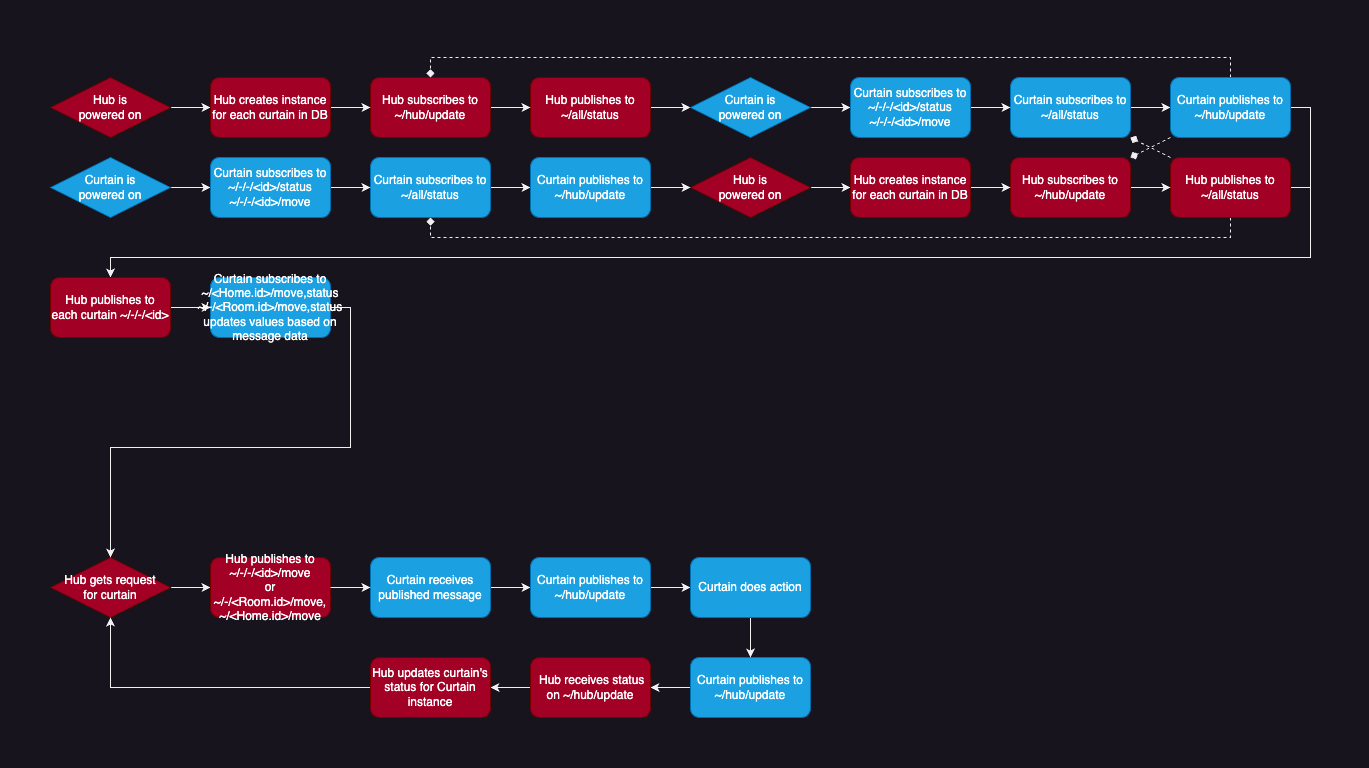

The diagram above was exported from draw.io. Its source (the exported page's mxGraphModel, read from the mxfile embedded in the PNG):
<mxGraphModel dx="954" dy="674" grid="1" gridSize="10" guides="1" tooltips="1" connect="1" arrows="1" fold="1" page="1" pageScale="1" pageWidth="1100" pageHeight="850" math="0" shadow="0">
  <root>
    <mxCell id="0" />
    <mxCell id="1" parent="0" />
    <mxCell id="33YIE1QMlLKucIsV87hc-16" style="edgeStyle=orthogonalEdgeStyle;rounded=0;orthogonalLoop=1;jettySize=auto;html=1;exitX=1;exitY=0.5;exitDx=0;exitDy=0;entryX=0;entryY=0.5;entryDx=0;entryDy=0;" parent="1" source="33YIE1QMlLKucIsV87hc-3" target="33YIE1QMlLKucIsV87hc-14" edge="1">
      <mxGeometry relative="1" as="geometry" />
    </mxCell>
    <mxCell id="33YIE1QMlLKucIsV87hc-3" value="Hub publishes to&lt;br&gt;~/all/status" style="rounded=1;whiteSpace=wrap;html=1;fillColor=#a20025;strokeColor=#6F0000;fontColor=#ffffff;" parent="1" vertex="1">
      <mxGeometry x="490" y="50" width="120" height="60" as="geometry" />
    </mxCell>
    <mxCell id="33YIE1QMlLKucIsV87hc-54" style="edgeStyle=orthogonalEdgeStyle;rounded=0;orthogonalLoop=1;jettySize=auto;html=1;exitX=1;exitY=0.5;exitDx=0;exitDy=0;entryX=0;entryY=0.5;entryDx=0;entryDy=0;" parent="1" source="33YIE1QMlLKucIsV87hc-12" edge="1">
      <mxGeometry relative="1" as="geometry">
        <mxPoint x="170" y="560" as="targetPoint" />
      </mxGeometry>
    </mxCell>
    <mxCell id="33YIE1QMlLKucIsV87hc-12" value="Hub gets request&lt;br&gt;for curtain" style="rhombus;whiteSpace=wrap;html=1;fillColor=#a20025;strokeColor=#6F0000;fontColor=#ffffff;" parent="1" vertex="1">
      <mxGeometry x="10" y="530" width="120" height="60" as="geometry" />
    </mxCell>
    <mxCell id="33YIE1QMlLKucIsV87hc-69" style="edgeStyle=orthogonalEdgeStyle;rounded=0;orthogonalLoop=1;jettySize=auto;html=1;exitX=1;exitY=0.5;exitDx=0;exitDy=0;entryX=0;entryY=0.5;entryDx=0;entryDy=0;" parent="1" source="33YIE1QMlLKucIsV87hc-13" target="33YIE1QMlLKucIsV87hc-68" edge="1">
      <mxGeometry relative="1" as="geometry" />
    </mxCell>
    <mxCell id="33YIE1QMlLKucIsV87hc-13" value="Hub is &lt;br&gt;powered on" style="rhombus;whiteSpace=wrap;html=1;fillColor=#a20025;strokeColor=#6F0000;fontColor=#ffffff;" parent="1" vertex="1">
      <mxGeometry x="10" y="50" width="120" height="60" as="geometry" />
    </mxCell>
    <mxCell id="33YIE1QMlLKucIsV87hc-103" style="edgeStyle=orthogonalEdgeStyle;rounded=0;orthogonalLoop=1;jettySize=auto;html=1;exitX=1;exitY=0.5;exitDx=0;exitDy=0;entryX=0;entryY=0.5;entryDx=0;entryDy=0;" parent="1" source="33YIE1QMlLKucIsV87hc-14" target="33YIE1QMlLKucIsV87hc-99" edge="1">
      <mxGeometry relative="1" as="geometry" />
    </mxCell>
    <mxCell id="33YIE1QMlLKucIsV87hc-14" value="Curtain is&lt;br&gt;powered on" style="rhombus;whiteSpace=wrap;html=1;fillColor=#1ba1e2;strokeColor=#006EAF;fontColor=#ffffff;" parent="1" vertex="1">
      <mxGeometry x="650" y="50" width="120" height="60" as="geometry" />
    </mxCell>
    <mxCell id="33YIE1QMlLKucIsV87hc-21" value="Hub publishes to ~/-/-/&amp;lt;id&amp;gt;/move&lt;br&gt;or ~/-/&amp;lt;Room.id&amp;gt;/move,&lt;br&gt;~/&amp;lt;Home.id&amp;gt;/move" style="rounded=1;whiteSpace=wrap;html=1;fillColor=#a20025;strokeColor=#6F0000;fontColor=#ffffff;" parent="1" vertex="1">
      <mxGeometry x="170" y="530" width="120" height="60" as="geometry" />
    </mxCell>
    <mxCell id="gHviJKv7-juGEyb5ie-W-2" style="edgeStyle=orthogonalEdgeStyle;rounded=0;orthogonalLoop=1;jettySize=auto;html=1;exitX=1;exitY=0.5;exitDx=0;exitDy=0;entryX=0;entryY=0.5;entryDx=0;entryDy=0;" parent="1" source="33YIE1QMlLKucIsV87hc-23" target="33YIE1QMlLKucIsV87hc-111" edge="1">
      <mxGeometry relative="1" as="geometry" />
    </mxCell>
    <mxCell id="33YIE1QMlLKucIsV87hc-23" value="Curtain receives published message" style="rounded=1;whiteSpace=wrap;html=1;fillColor=#1ba1e2;strokeColor=#006EAF;fontColor=#ffffff;" parent="1" vertex="1">
      <mxGeometry x="330" y="530" width="120" height="60" as="geometry" />
    </mxCell>
    <mxCell id="33YIE1QMlLKucIsV87hc-53" style="edgeStyle=orthogonalEdgeStyle;rounded=0;orthogonalLoop=1;jettySize=auto;html=1;exitX=1;exitY=0.5;exitDx=0;exitDy=0;entryX=0.5;entryY=0;entryDx=0;entryDy=0;" parent="1" source="33YIE1QMlLKucIsV87hc-77" target="pYTJIBWrfK2sdvSUUm1U-1" edge="1">
      <mxGeometry relative="1" as="geometry">
        <mxPoint x="1180" y="310" as="sourcePoint" />
        <Array as="points">
          <mxPoint x="1270" y="160" />
          <mxPoint x="1270" y="230" />
          <mxPoint x="70" y="230" />
        </Array>
        <mxPoint x="230" y="240" as="targetPoint" />
      </mxGeometry>
    </mxCell>
    <mxCell id="33YIE1QMlLKucIsV87hc-57" style="edgeStyle=orthogonalEdgeStyle;rounded=0;orthogonalLoop=1;jettySize=auto;html=1;exitX=1;exitY=0.5;exitDx=0;exitDy=0;entryX=0;entryY=0.5;entryDx=0;entryDy=0;" parent="1" target="33YIE1QMlLKucIsV87hc-23" edge="1">
      <mxGeometry relative="1" as="geometry">
        <mxPoint x="290" y="560" as="sourcePoint" />
      </mxGeometry>
    </mxCell>
    <mxCell id="gHviJKv7-juGEyb5ie-W-5" style="edgeStyle=orthogonalEdgeStyle;rounded=0;orthogonalLoop=1;jettySize=auto;html=1;exitX=0;exitY=0.5;exitDx=0;exitDy=0;entryX=1;entryY=0.5;entryDx=0;entryDy=0;" parent="1" source="33YIE1QMlLKucIsV87hc-47" target="33YIE1QMlLKucIsV87hc-48" edge="1">
      <mxGeometry relative="1" as="geometry" />
    </mxCell>
    <mxCell id="33YIE1QMlLKucIsV87hc-47" value="Curtain publishes to&lt;br&gt;~/hub/update" style="rounded=1;whiteSpace=wrap;html=1;fillColor=#1ba1e2;strokeColor=#006EAF;fontColor=#ffffff;" parent="1" vertex="1">
      <mxGeometry x="650" y="630" width="120" height="60" as="geometry" />
    </mxCell>
    <mxCell id="gHviJKv7-juGEyb5ie-W-6" style="edgeStyle=orthogonalEdgeStyle;rounded=0;orthogonalLoop=1;jettySize=auto;html=1;exitX=0;exitY=0.5;exitDx=0;exitDy=0;entryX=1;entryY=0.5;entryDx=0;entryDy=0;" parent="1" source="33YIE1QMlLKucIsV87hc-48" target="33YIE1QMlLKucIsV87hc-60" edge="1">
      <mxGeometry relative="1" as="geometry" />
    </mxCell>
    <mxCell id="33YIE1QMlLKucIsV87hc-48" value="&amp;nbsp;Hub receives status on ~/hub/update" style="rounded=1;whiteSpace=wrap;html=1;fillColor=#a20025;strokeColor=#6F0000;fontColor=#ffffff;" parent="1" vertex="1">
      <mxGeometry x="490" y="630" width="120" height="60" as="geometry" />
    </mxCell>
    <mxCell id="33YIE1QMlLKucIsV87hc-62" style="edgeStyle=orthogonalEdgeStyle;rounded=0;orthogonalLoop=1;jettySize=auto;html=1;exitX=0;exitY=0.5;exitDx=0;exitDy=0;entryX=0.5;entryY=1;entryDx=0;entryDy=0;" parent="1" source="33YIE1QMlLKucIsV87hc-60" target="33YIE1QMlLKucIsV87hc-12" edge="1">
      <mxGeometry relative="1" as="geometry" />
    </mxCell>
    <mxCell id="33YIE1QMlLKucIsV87hc-60" value="Hub updates curtain's status for Curtain instance" style="rounded=1;whiteSpace=wrap;html=1;fillColor=#a20025;strokeColor=#6F0000;fontColor=#ffffff;" parent="1" vertex="1">
      <mxGeometry x="330" y="630" width="120" height="60" as="geometry" />
    </mxCell>
    <mxCell id="33YIE1QMlLKucIsV87hc-71" style="edgeStyle=orthogonalEdgeStyle;rounded=0;orthogonalLoop=1;jettySize=auto;html=1;exitX=1;exitY=0.5;exitDx=0;exitDy=0;entryX=0;entryY=0.5;entryDx=0;entryDy=0;" parent="1" source="33YIE1QMlLKucIsV87hc-66" target="33YIE1QMlLKucIsV87hc-3" edge="1">
      <mxGeometry relative="1" as="geometry" />
    </mxCell>
    <mxCell id="33YIE1QMlLKucIsV87hc-66" value="Hub subscribes to ~/hub/update" style="rounded=1;whiteSpace=wrap;html=1;fillColor=#a20025;strokeColor=#6F0000;fontColor=#ffffff;" parent="1" vertex="1">
      <mxGeometry x="330" y="50" width="120" height="60" as="geometry" />
    </mxCell>
    <mxCell id="33YIE1QMlLKucIsV87hc-70" style="edgeStyle=orthogonalEdgeStyle;rounded=0;orthogonalLoop=1;jettySize=auto;html=1;exitX=1;exitY=0.5;exitDx=0;exitDy=0;" parent="1" source="33YIE1QMlLKucIsV87hc-68" target="33YIE1QMlLKucIsV87hc-66" edge="1">
      <mxGeometry relative="1" as="geometry" />
    </mxCell>
    <mxCell id="33YIE1QMlLKucIsV87hc-68" value="Hub creates instance for each curtain in DB" style="rounded=1;whiteSpace=wrap;html=1;fillColor=#a20025;strokeColor=#6F0000;fontColor=#ffffff;" parent="1" vertex="1">
      <mxGeometry x="170" y="50" width="120" height="60" as="geometry" />
    </mxCell>
    <mxCell id="33YIE1QMlLKucIsV87hc-105" style="edgeStyle=orthogonalEdgeStyle;rounded=0;orthogonalLoop=1;jettySize=auto;html=1;exitX=1;exitY=0.5;exitDx=0;exitDy=0;entryX=0;entryY=0.5;entryDx=0;entryDy=0;" parent="1" source="33YIE1QMlLKucIsV87hc-72" target="33YIE1QMlLKucIsV87hc-73" edge="1">
      <mxGeometry relative="1" as="geometry" />
    </mxCell>
    <mxCell id="33YIE1QMlLKucIsV87hc-72" value="Curtain subscribes to&lt;br&gt;~/all/status" style="rounded=1;whiteSpace=wrap;html=1;fillColor=#1ba1e2;strokeColor=#006EAF;fontColor=#ffffff;" parent="1" vertex="1">
      <mxGeometry x="970" y="50" width="120" height="60" as="geometry" />
    </mxCell>
    <mxCell id="33YIE1QMlLKucIsV87hc-110" style="edgeStyle=orthogonalEdgeStyle;rounded=0;orthogonalLoop=1;jettySize=auto;html=1;exitX=1;exitY=0.5;exitDx=0;exitDy=0;entryX=0.5;entryY=0;entryDx=0;entryDy=0;" parent="1" source="33YIE1QMlLKucIsV87hc-73" target="pYTJIBWrfK2sdvSUUm1U-1" edge="1">
      <mxGeometry relative="1" as="geometry">
        <Array as="points">
          <mxPoint x="1270" y="80" />
          <mxPoint x="1270" y="230" />
          <mxPoint x="70" y="230" />
        </Array>
        <mxPoint x="230" y="240" as="targetPoint" />
      </mxGeometry>
    </mxCell>
    <mxCell id="33YIE1QMlLKucIsV87hc-117" style="edgeStyle=orthogonalEdgeStyle;rounded=0;orthogonalLoop=1;jettySize=auto;html=1;exitX=0.5;exitY=0;exitDx=0;exitDy=0;entryX=0.5;entryY=0;entryDx=0;entryDy=0;dashed=1;endArrow=diamond;endFill=1;" parent="1" source="33YIE1QMlLKucIsV87hc-73" target="33YIE1QMlLKucIsV87hc-66" edge="1">
      <mxGeometry relative="1" as="geometry" />
    </mxCell>
    <mxCell id="33YIE1QMlLKucIsV87hc-120" style="rounded=0;orthogonalLoop=1;jettySize=auto;html=1;entryX=1;entryY=0;entryDx=0;entryDy=0;dashed=1;endArrow=diamond;endFill=1;" parent="1" target="33YIE1QMlLKucIsV87hc-83" edge="1">
      <mxGeometry relative="1" as="geometry">
        <mxPoint x="1130" y="110" as="sourcePoint" />
      </mxGeometry>
    </mxCell>
    <mxCell id="33YIE1QMlLKucIsV87hc-73" value="Curtain publishes to ~/hub/update" style="rounded=1;whiteSpace=wrap;html=1;fillColor=#1ba1e2;strokeColor=#006EAF;fontColor=#ffffff;" parent="1" vertex="1">
      <mxGeometry x="1130" y="50" width="120" height="60" as="geometry" />
    </mxCell>
    <mxCell id="33YIE1QMlLKucIsV87hc-118" style="edgeStyle=orthogonalEdgeStyle;rounded=0;orthogonalLoop=1;jettySize=auto;html=1;exitX=0.5;exitY=1;exitDx=0;exitDy=0;entryX=0.5;entryY=1;entryDx=0;entryDy=0;dashed=1;endArrow=diamond;endFill=1;" parent="1" source="33YIE1QMlLKucIsV87hc-77" target="33YIE1QMlLKucIsV87hc-87" edge="1">
      <mxGeometry relative="1" as="geometry" />
    </mxCell>
    <mxCell id="33YIE1QMlLKucIsV87hc-119" style="rounded=0;orthogonalLoop=1;jettySize=auto;html=1;exitX=0;exitY=0;exitDx=0;exitDy=0;entryX=1;entryY=1;entryDx=0;entryDy=0;dashed=1;startArrow=none;startFill=0;endArrow=diamond;endFill=1;" parent="1" source="33YIE1QMlLKucIsV87hc-77" target="33YIE1QMlLKucIsV87hc-72" edge="1">
      <mxGeometry relative="1" as="geometry" />
    </mxCell>
    <mxCell id="33YIE1QMlLKucIsV87hc-77" value="Hub publishes to&lt;br&gt;~/all/status" style="rounded=1;whiteSpace=wrap;html=1;fillColor=#a20025;strokeColor=#6F0000;fontColor=#ffffff;" parent="1" vertex="1">
      <mxGeometry x="1130" y="130" width="120" height="60" as="geometry" />
    </mxCell>
    <mxCell id="33YIE1QMlLKucIsV87hc-78" style="edgeStyle=orthogonalEdgeStyle;rounded=0;orthogonalLoop=1;jettySize=auto;html=1;exitX=1;exitY=0.5;exitDx=0;exitDy=0;entryX=0;entryY=0.5;entryDx=0;entryDy=0;" parent="1" source="33YIE1QMlLKucIsV87hc-79" target="33YIE1QMlLKucIsV87hc-85" edge="1">
      <mxGeometry relative="1" as="geometry" />
    </mxCell>
    <mxCell id="33YIE1QMlLKucIsV87hc-79" value="Hub is &lt;br&gt;powered on" style="rhombus;whiteSpace=wrap;html=1;fillColor=#a20025;strokeColor=#6F0000;fontColor=#ffffff;" parent="1" vertex="1">
      <mxGeometry x="650" y="130" width="120" height="60" as="geometry" />
    </mxCell>
    <mxCell id="33YIE1QMlLKucIsV87hc-106" style="edgeStyle=orthogonalEdgeStyle;rounded=0;orthogonalLoop=1;jettySize=auto;html=1;exitX=1;exitY=0.5;exitDx=0;exitDy=0;entryX=0;entryY=0.5;entryDx=0;entryDy=0;" parent="1" source="33YIE1QMlLKucIsV87hc-81" target="33YIE1QMlLKucIsV87hc-100" edge="1">
      <mxGeometry relative="1" as="geometry" />
    </mxCell>
    <mxCell id="33YIE1QMlLKucIsV87hc-81" value="Curtain is&lt;br&gt;powered on" style="rhombus;whiteSpace=wrap;html=1;fillColor=#1ba1e2;strokeColor=#006EAF;fontColor=#ffffff;" parent="1" vertex="1">
      <mxGeometry x="10" y="130" width="120" height="60" as="geometry" />
    </mxCell>
    <mxCell id="33YIE1QMlLKucIsV87hc-109" style="edgeStyle=orthogonalEdgeStyle;rounded=0;orthogonalLoop=1;jettySize=auto;html=1;exitX=1;exitY=0.5;exitDx=0;exitDy=0;entryX=0;entryY=0.5;entryDx=0;entryDy=0;" parent="1" source="33YIE1QMlLKucIsV87hc-83" target="33YIE1QMlLKucIsV87hc-77" edge="1">
      <mxGeometry relative="1" as="geometry" />
    </mxCell>
    <mxCell id="33YIE1QMlLKucIsV87hc-83" value="Hub subscribes to ~/hub/update" style="rounded=1;whiteSpace=wrap;html=1;fillColor=#a20025;strokeColor=#6F0000;fontColor=#ffffff;" parent="1" vertex="1">
      <mxGeometry x="970" y="130" width="120" height="60" as="geometry" />
    </mxCell>
    <mxCell id="33YIE1QMlLKucIsV87hc-84" style="edgeStyle=orthogonalEdgeStyle;rounded=0;orthogonalLoop=1;jettySize=auto;html=1;exitX=1;exitY=0.5;exitDx=0;exitDy=0;" parent="1" source="33YIE1QMlLKucIsV87hc-85" target="33YIE1QMlLKucIsV87hc-83" edge="1">
      <mxGeometry relative="1" as="geometry" />
    </mxCell>
    <mxCell id="33YIE1QMlLKucIsV87hc-85" value="Hub creates instance for each curtain in DB" style="rounded=1;whiteSpace=wrap;html=1;fillColor=#a20025;strokeColor=#6F0000;fontColor=#ffffff;" parent="1" vertex="1">
      <mxGeometry x="810" y="130" width="120" height="60" as="geometry" />
    </mxCell>
    <mxCell id="33YIE1QMlLKucIsV87hc-108" style="edgeStyle=orthogonalEdgeStyle;rounded=0;orthogonalLoop=1;jettySize=auto;html=1;exitX=1;exitY=0.5;exitDx=0;exitDy=0;entryX=0;entryY=0.5;entryDx=0;entryDy=0;" parent="1" source="33YIE1QMlLKucIsV87hc-87" target="33YIE1QMlLKucIsV87hc-88" edge="1">
      <mxGeometry relative="1" as="geometry" />
    </mxCell>
    <mxCell id="33YIE1QMlLKucIsV87hc-87" value="Curtain subscribes to&lt;br&gt;~/all/status" style="rounded=1;whiteSpace=wrap;html=1;fillColor=#1ba1e2;strokeColor=#006EAF;fontColor=#ffffff;" parent="1" vertex="1">
      <mxGeometry x="330" y="130" width="120" height="60" as="geometry" />
    </mxCell>
    <mxCell id="33YIE1QMlLKucIsV87hc-89" style="edgeStyle=orthogonalEdgeStyle;rounded=0;orthogonalLoop=1;jettySize=auto;html=1;exitX=1;exitY=0.5;exitDx=0;exitDy=0;entryX=0;entryY=0.5;entryDx=0;entryDy=0;" parent="1" source="33YIE1QMlLKucIsV87hc-88" target="33YIE1QMlLKucIsV87hc-79" edge="1">
      <mxGeometry relative="1" as="geometry" />
    </mxCell>
    <mxCell id="33YIE1QMlLKucIsV87hc-88" value="Curtain publishes to ~/hub/update" style="rounded=1;whiteSpace=wrap;html=1;fillColor=#1ba1e2;strokeColor=#006EAF;fontColor=#ffffff;" parent="1" vertex="1">
      <mxGeometry x="490" y="130" width="120" height="60" as="geometry" />
    </mxCell>
    <mxCell id="33YIE1QMlLKucIsV87hc-104" style="edgeStyle=orthogonalEdgeStyle;rounded=0;orthogonalLoop=1;jettySize=auto;html=1;exitX=1;exitY=0.5;exitDx=0;exitDy=0;entryX=0;entryY=0.5;entryDx=0;entryDy=0;" parent="1" source="33YIE1QMlLKucIsV87hc-99" target="33YIE1QMlLKucIsV87hc-72" edge="1">
      <mxGeometry relative="1" as="geometry" />
    </mxCell>
    <mxCell id="33YIE1QMlLKucIsV87hc-99" value="Curtain subscribes to&lt;br&gt;~/-/-/&amp;lt;id&amp;gt;/status&lt;br&gt;~/-/-/&amp;lt;id&amp;gt;/move" style="rounded=1;whiteSpace=wrap;html=1;fillColor=#1ba1e2;strokeColor=#006EAF;fontColor=#ffffff;" parent="1" vertex="1">
      <mxGeometry x="810" y="50" width="120" height="60" as="geometry" />
    </mxCell>
    <mxCell id="33YIE1QMlLKucIsV87hc-107" style="edgeStyle=orthogonalEdgeStyle;rounded=0;orthogonalLoop=1;jettySize=auto;html=1;exitX=1;exitY=0.5;exitDx=0;exitDy=0;entryX=0;entryY=0.5;entryDx=0;entryDy=0;" parent="1" source="33YIE1QMlLKucIsV87hc-100" target="33YIE1QMlLKucIsV87hc-87" edge="1">
      <mxGeometry relative="1" as="geometry" />
    </mxCell>
    <mxCell id="33YIE1QMlLKucIsV87hc-100" value="Curtain subscribes to&lt;br&gt;~/-/-/&amp;lt;id&amp;gt;/status&lt;br&gt;~/-/-/&amp;lt;id&amp;gt;/move" style="rounded=1;whiteSpace=wrap;html=1;fillColor=#1ba1e2;strokeColor=#006EAF;fontColor=#ffffff;" parent="1" vertex="1">
      <mxGeometry x="170" y="130" width="120" height="60" as="geometry" />
    </mxCell>
    <mxCell id="gHviJKv7-juGEyb5ie-W-3" style="edgeStyle=orthogonalEdgeStyle;rounded=0;orthogonalLoop=1;jettySize=auto;html=1;exitX=1;exitY=0.5;exitDx=0;exitDy=0;entryX=0;entryY=0.5;entryDx=0;entryDy=0;" parent="1" source="33YIE1QMlLKucIsV87hc-111" target="33YIE1QMlLKucIsV87hc-112" edge="1">
      <mxGeometry relative="1" as="geometry" />
    </mxCell>
    <mxCell id="33YIE1QMlLKucIsV87hc-111" value="Curtain publishes to ~/hub/update" style="rounded=1;whiteSpace=wrap;html=1;fillColor=#1ba1e2;strokeColor=#006EAF;fontColor=#ffffff;" parent="1" vertex="1">
      <mxGeometry x="490" y="530" width="120" height="60" as="geometry" />
    </mxCell>
    <mxCell id="gHviJKv7-juGEyb5ie-W-4" style="edgeStyle=orthogonalEdgeStyle;rounded=0;orthogonalLoop=1;jettySize=auto;html=1;exitX=0.5;exitY=1;exitDx=0;exitDy=0;entryX=0.5;entryY=0;entryDx=0;entryDy=0;" parent="1" source="33YIE1QMlLKucIsV87hc-112" target="33YIE1QMlLKucIsV87hc-47" edge="1">
      <mxGeometry relative="1" as="geometry" />
    </mxCell>
    <mxCell id="33YIE1QMlLKucIsV87hc-112" value="Curtain does action" style="rounded=1;whiteSpace=wrap;html=1;fillColor=#1ba1e2;strokeColor=#006EAF;fontColor=#ffffff;" parent="1" vertex="1">
      <mxGeometry x="650" y="530" width="120" height="60" as="geometry" />
    </mxCell>
    <mxCell id="pYTJIBWrfK2sdvSUUm1U-3" style="edgeStyle=orthogonalEdgeStyle;rounded=0;orthogonalLoop=1;jettySize=auto;html=1;exitX=1;exitY=0.5;exitDx=0;exitDy=0;" parent="1" source="pYTJIBWrfK2sdvSUUm1U-1" target="pYTJIBWrfK2sdvSUUm1U-2" edge="1">
      <mxGeometry relative="1" as="geometry" />
    </mxCell>
    <mxCell id="pYTJIBWrfK2sdvSUUm1U-1" value="Hub publishes to each curtain ~/-/-/&amp;lt;id&amp;gt;" style="rounded=1;whiteSpace=wrap;html=1;fillColor=#a20025;strokeColor=#6F0000;fontColor=#ffffff;" parent="1" vertex="1">
      <mxGeometry x="10" y="250" width="120" height="60" as="geometry" />
    </mxCell>
    <mxCell id="gHviJKv7-juGEyb5ie-W-1" style="edgeStyle=orthogonalEdgeStyle;rounded=0;orthogonalLoop=1;jettySize=auto;html=1;exitX=1;exitY=0.5;exitDx=0;exitDy=0;entryX=0.5;entryY=0;entryDx=0;entryDy=0;" parent="1" source="pYTJIBWrfK2sdvSUUm1U-2" target="33YIE1QMlLKucIsV87hc-12" edge="1">
      <mxGeometry relative="1" as="geometry" />
    </mxCell>
    <mxCell id="pYTJIBWrfK2sdvSUUm1U-2" value="Curtain subscribes to &lt;br&gt;~/&amp;lt;Home.id&amp;gt;/move,status&lt;br&gt;~/-/&amp;lt;Room.id&amp;gt;/move,status&lt;br&gt;updates values based on message data" style="rounded=1;whiteSpace=wrap;html=1;fillColor=#1ba1e2;strokeColor=#006EAF;fontColor=#ffffff;" parent="1" vertex="1">
      <mxGeometry x="170" y="250" width="120" height="60" as="geometry" />
    </mxCell>
  </root>
</mxGraphModel>